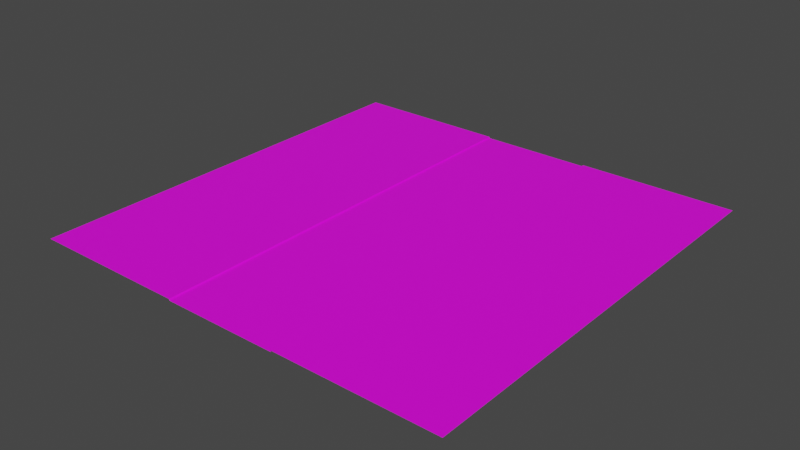 # Source: Road_Template.blend  (saved by Blender 2.93.21; exported with 4.5.12 LTS)
import bpy
from mathutils import Matrix  # noqa: F401  (used for matrix-valued properties, if any)

bpy.ops.wm.read_factory_settings(use_empty=True)
scene = bpy.context.scene
scene.name = 'Scene'

# ---- collections
col_collection = bpy.data.collections.new('Collection'); scene.collection.children.link(col_collection)

# ---- images (referenced by path relative to the original .blend; pixels are not part of the script)
import os
ASSET_DIR = os.environ.get("B2B_ASSET_DIR", "")  # directory of the original .blend (textures are referenced by path, not embedded)
HERE = os.path.dirname(os.path.abspath(__file__))  # packed textures are extracted next to this script under _unpacked/

def load_image(name, relpath, width, height, colorspace="sRGB"):
    """Load a texture the original file referenced (path relative to the .blend, or extracted next to this script)."""
    p = next((c for c in (os.path.join(HERE, relpath), os.path.join(ASSET_DIR, relpath)) if relpath and os.path.exists(c)), "")
    if p:
        img = bpy.data.images.load(p, check_existing=True)
        img.name = name
    else:  # same state as the original file: an image datablock whose file is absent (Cycles renders it pink)
        img = bpy.data.images.new(name, width, height)
        img.source = "FILE"
        img.filepath = "//" + (relpath or name)
    img.colorspace_settings.name = colorspace
    return img
img_8x8_png = load_image('8x8.png', '8x8.png', 1024, 1024, 'sRGB')

# ---- materials (node trees are filled in below, after node groups)
mat_material_001 = bpy.data.materials.new('Material.001')
mat_material_001.use_transparent_shadow = False

# ---- material node trees
mat_material_001.use_nodes = True; mat_material_001.node_tree.nodes.clear()
_N = mat_material_001.node_tree.nodes; _L = mat_material_001.node_tree.links
n0 = _N.new('ShaderNodeBsdfPrincipled'); n0.name = 'Principled BSDF'; n0.location = (10, 300)
n0.distribution = 'GGX'
n0.subsurface_method = 'BURLEY'
n0.inputs[3].default_value = 1.45
n0.inputs[27].default_value = (0.0, 0.0, 0.0, 1.0)
n0.inputs[28].default_value = 1.0
n1 = _N.new('ShaderNodeOutputMaterial'); n1.name = 'Material Output'; n1.location = (300, 300)
n2 = _N.new('ShaderNodeTexImage'); n2.name = 'Image Texture'; n2.location = (-344, 227)
n2.image = img_8x8_png
n2.interpolation = 'Closest'
_L.new(n0.outputs[0], n1.inputs[0])
_L.new(n2.outputs[0], n0.inputs[0])
n1.is_active_output = True

# ---- world
world_world = bpy.data.worlds.new('World'); scene.world = world_world
world_world.use_nodes = True; world_world.node_tree.nodes.clear()
_N = world_world.node_tree.nodes; _L = world_world.node_tree.links
n0 = _N.new('ShaderNodeOutputWorld'); n0.name = 'World Output'; n0.location = (300, 300)
n1 = _N.new('ShaderNodeBackground'); n1.name = 'Background'; n1.location = (10, 300)
n1.inputs[0].default_value = (0.05088, 0.05088, 0.05088, 1.0)
_L.new(n1.outputs[0], n0.inputs[0])
n0.is_active_output = True
world_world.color = (0.05088, 0.05088, 0.05088)
world_world.use_sun_shadow = False
world_world.sun_shadow_jitter_overblur = 0.0

# ---- meshes
me_plane = bpy.data.meshes.new('Plane')
me_plane.from_pydata([(-8.4, -32.0, -0.2), (8.4, -32.0, -0.2), (-8.4, 32.0, -0.2), (8.4, 32.0, -0.2), (-0.1, -32.0, -0.2), (-0.1, 32.0, -0.2), (-3.9, 32.0, -0.2), (-3.9, -32.0, -0.2), (3.9, -32.0, -0.2), (3.9, 32.0, -0.2), (0.1, 32.0, -0.2), (0.1, -32.0, -0.2), (-4.1, 32.0, -0.2), (-4.1, -32.0, -0.2), (4.1, -32.0, -0.2), (4.1, 32.0, -0.2), (7.9, -32.0, -0.2), (7.9, 32.0, -0.2), (-7.9, 32.0, -0.2), (-7.9, -32.0, -0.2), (-0.3, -32.0, -0.2), (-0.3, 32.0, -0.2), (0.3, -32.0, -0.2), (0.3, 32.0, -0.2), (-7.7, -32.0, -0.2), (-7.7, 32.0, -0.2), (7.7, 32.0, -0.2), (7.7, -32.0, -0.2), (-8.5, -32.0, 0.0), (-8.5, 32.0, 0.0), (8.5, -32.0, 0.0), (8.5, 32.0, 0.0), (-32.0, 32.0, 0.0), (-32.0, -32.0, 0.0), (32.0, 32.0, 0.0), (32.0, -32.0, 0.0)], [], [(16, 1, 3, 17), (20, 4, 5, 21), (13, 7, 6, 12), (22, 8, 9, 23), (4, 11, 10, 5), (24, 13, 12, 25), (8, 14, 15, 9), (27, 16, 17, 26), (0, 19, 18, 2), (7, 20, 21, 6), (11, 22, 23, 10), (19, 24, 25, 18), (14, 27, 26, 15), (0, 2, 29, 28), (3, 1, 30, 31), (28, 29, 32, 33), (31, 30, 35, 34)])
_uv = me_plane.uv_layers.new(name='UVMap')
_uv.uv.foreach_set('vector', [0.1748, 0.9308, 0.1748, 0.9308, 0.1748, 0.9308, 0.1748, 0.9308, 0.1905, 0.81, 0.1905, 0.81, 0.1905, 0.81, 0.1905, 0.81, 0.8181, 0.686, 0.8181, 0.686, 0.8181, 0.686, 0.8181, 0.686, 0.1865, 0.9308, 0.1865, 0.9308, 0.1865, 0.9308, 0.1865, 0.9308, 0.1817, 0.937, 0.1817, 0.937, 0.1817, 0.937, 0.1817, 0.937, 0.1795, 0.9246, 0.1795, 0.9246, 0.1795, 0.9246, 0.1795, 0.9246, 0.8129, 0.6891, 0.8129, 0.6891, 0.8129, 0.6891, 0.8129, 0.6891, 0.1837, 0.8131, 0.1837, 0.8131, 0.1837, 0.8131, 0.1837, 0.8131, 0.1777, 0.9308, 0.1777, 0.9308, 0.1777, 0.9308, 0.1777, 0.9308, 0.1867, 0.9308, 0.1867, 0.9308, 0.1867, 0.9308, 0.1867, 0.9308, 0.1797, 0.81, 0.1797, 0.81, 0.1797, 0.81, 0.1797, 0.81, 0.1813, 0.8162, 0.1813, 0.8162, 0.1813, 0.8162, 0.1813, 0.8162, 0.1816, 0.9215, 0.1816, 0.9215, 0.1816, 0.9215, 0.1816, 0.9215, 0.6914, 0.438, 0.6914, 0.438, 0.6914, 0.438, 0.6914, 0.438, 0.6869, 0.4411, 0.6869, 0.4411, 0.6869, 0.4411, 0.6869, 0.4411, 0.6914, 0.438, 0.6914, 0.438, 0.6914, 0.438, 0.6914, 0.438, 0.6869, 0.4411, 0.6869, 0.4411, 0.6869, 0.4411, 0.6869, 0.4411])
me_plane.materials.append(mat_material_001)
me_plane.materials.append(None)
me_plane.use_remesh_fix_poles = True
me_plane.use_remesh_preserve_attributes = False
me_plane.update()

# ---- objects
ob_plane = bpy.data.objects.new('Plane', me_plane)

# ---- transforms, parenting, visibility, modifiers, constraints
ob_plane.location = (0.0, 0.0, 0.0)

# ---- collection membership
col_collection.objects.link(ob_plane)

# ---- scene / render settings (as saved in the file)
scene.frame_start = 1; scene.frame_end = 250; scene.frame_set(1)
scene.render.engine = 'BLENDER_EEVEE_NEXT'
scene.cycles.use_denoising = False
scene.cycles.samples = 128
scene.cycles.sampling_pattern = 'TABULATED_SOBOL'
scene.cycles.use_adaptive_sampling = False
scene.cycles.use_light_tree = False
scene.view_settings.view_transform = 'Filmic'
bpy.context.view_layer.update()

# ---- added for rendering (the .blend has no active camera and no usable light): camera, sun
cam_auto = bpy.data.cameras.new('AutoCamera')
cam_auto.lens = 50.0
cam_auto.sensor_width = 36.0
cam_auto.clip_end = 1469.67
ob_auto_camera = bpy.data.objects.new('AutoCamera', cam_auto)
scene.collection.objects.link(ob_auto_camera)
ob_auto_camera.location = (83.742, -100.49, 66.8936)
ob_auto_camera.rotation_euler = (1.09748, -7.21219e-08, 0.694738)
scene.camera = ob_auto_camera
light_auto_sun = bpy.data.lights.new('AutoSun', 'SUN')
light_auto_sun.energy = 3.0
light_auto_sun.angle = 0.0523599
ob_auto_sun = bpy.data.objects.new('AutoSun', light_auto_sun)
scene.collection.objects.link(ob_auto_sun)
ob_auto_sun.rotation_euler = (0.872665, 0.174533, 0.523599)
bpy.context.view_layer.update()
